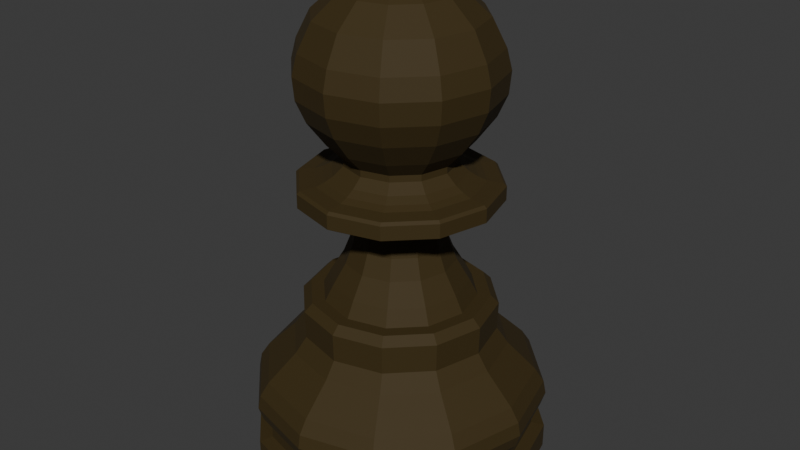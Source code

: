 # Source: Pawn_Black.blend  (saved by Blender 5.0.119; exported with 4.5.12 LTS)
import bpy
from mathutils import Matrix  # noqa: F401  (used for matrix-valued properties, if any)

bpy.ops.wm.read_factory_settings(use_empty=True)
scene = bpy.context.scene
scene.name = 'Scene'

# ---- collections
col_collection = bpy.data.collections.new('Collection'); scene.collection.children.link(col_collection)

# ---- materials (node trees are filled in below, after node groups)
mat_black = bpy.data.materials.new('Black')
mat_black.alpha_threshold = 0.0
mat_black.use_backface_culling_lightprobe_volume = False
mat_black.roughness = 0.5
mat_black.line_color = (0.0, 0.0, 0.0, 1.0)

# ---- material node trees
mat_black.use_nodes = True; mat_black.node_tree.nodes.clear()
_N = mat_black.node_tree.nodes; _L = mat_black.node_tree.links
n0 = _N.new('ShaderNodeOutputMaterial'); n0.name = 'Material Output'; n0.location = (200, 100)
n1 = _N.new('ShaderNodeBsdfPrincipled'); n1.name = 'Principled BSDF'; n1.location = (-200, 100)
n1.inputs[0].default_value = (0.04374, 0.02624, 0.001518, 1.0)
n1.inputs[1].default_value = 0.05909
n1.inputs[2].default_value = 0.7818
_L.new(n1.outputs[0], n0.inputs[0])
n0.is_active_output = True

# ---- world
world_world = bpy.data.worlds.new('World'); scene.world = world_world
world_world.use_nodes = True; world_world.node_tree.nodes.clear()
_N = world_world.node_tree.nodes; _L = world_world.node_tree.links
n0 = _N.new('ShaderNodeOutputWorld'); n0.name = 'World Output'; n0.location = (200, 100)
n1 = _N.new('ShaderNodeBackground'); n1.name = 'Background'; n1.location = (-200, 100)
n1.inputs[0].default_value = (0.05088, 0.05088, 0.05088, 1.0)
_L.new(n1.outputs[0], n0.inputs[0])
n0.is_active_output = True
world_world.color = (0.05088, 0.05088, 0.05088)
world_world.sun_shadow_jitter_overblur = 0.0

# ---- meshes
me_plane_005 = bpy.data.meshes.new('Plane.005')
me_plane_005.from_pydata([(0.0, 0.0, 0.958), (0.0, 0.05763, 0.9474), (0.0, 0.1077, 0.9216), (0.0, 0.1554, 0.8792), (0.0, 0.182, 0.8268), (0.0, 0.1918, 0.7882), (0.0, 0.188, 0.7457), (0.0, 0.1698, 0.7032), (0.0, 0.1357, 0.657), (0.0, 0.1062, 0.6259), (0.0, 0.1062, 0.6134), (0.0, 0.1257, 0.5966), (0.0, 0.1424, 0.5872), (0.0, 0.1577, 0.5814), (0.0, 0.1869, 0.5781), (0.0, 0.1924, 0.5729), (0.0, 0.1924, 0.5458), (0.0, 0.1793, 0.5381), (0.0, 0.09427, 0.5381), (0.0, 0.08361, 0.5275), (0.0, 0.08361, 0.4979), (0.0, 0.09122, 0.4571), (0.0, 0.1065, 0.4184), (0.0, 0.1318, 0.3766), (0.0, 0.1473, 0.3471), (0.0, 0.1863, 0.277), (0.0, 0.2085, 0.2459), (0.0, 0.236, 0.2191), (0.0, 0.2637, 0.1917), (0.0, 0.2808, 0.1658), (0.0, 0.2859, 0.1393), (0.0, 0.2774, 0.1121), (0.0, 0.2619, 0.08959), (0.0, 0.2619, 0.06582), (0.0, 0.2875, 0.06186), (0.0, 0.2875, 0.01432), (0.0, 0.2664, 0.0), (0.0, 0.0, 0.0), (0.0, 0.0, 0.958), (-0.02881, 0.04991, 0.9474), (-0.05384, 0.09325, 0.9216), (-0.07772, 0.1346, 0.8792), (-0.09099, 0.1576, 0.8268), (-0.09592, 0.1661, 0.7882), (-0.09402, 0.1629, 0.7457), (-0.08492, 0.1471, 0.7032), (-0.06786, 0.1175, 0.657), (-0.05308, 0.09193, 0.6259), (-0.05308, 0.09193, 0.6134), (-0.06283, 0.1088, 0.5966), (-0.07121, 0.1233, 0.5872), (-0.07883, 0.1365, 0.5814), (-0.09345, 0.1619, 0.5781), (-0.0962, 0.1666, 0.5729), (-0.0962, 0.1666, 0.5458), (-0.08964, 0.1553, 0.5381), (-0.04714, 0.08164, 0.5381), (-0.0418, 0.0724, 0.5275), (-0.0418, 0.0724, 0.4979), (-0.04561, 0.079, 0.4571), (-0.05323, 0.0922, 0.4184), (-0.06588, 0.1141, 0.3766), (-0.07365, 0.1276, 0.3471), (-0.09315, 0.1613, 0.277), (-0.1043, 0.1806, 0.2459), (-0.118, 0.2044, 0.2191), (-0.1318, 0.2284, 0.1917), (-0.1404, 0.2431, 0.1658), (-0.143, 0.2476, 0.1393), (-0.1387, 0.2402, 0.1121), (-0.1309, 0.2268, 0.08959), (-0.1309, 0.2268, 0.06582), (-0.1437, 0.249, 0.06186), (-0.1437, 0.249, 0.01432), (-0.1332, 0.2307, 0.0), (0.0, 0.0, 0.0), (0.0, 0.0, 0.958), (-0.04991, 0.02881, 0.9474), (-0.09325, 0.05384, 0.9216), (-0.1346, 0.07772, 0.8792), (-0.1576, 0.09099, 0.8268), (-0.1661, 0.09592, 0.7882), (-0.1629, 0.09402, 0.7457), (-0.1471, 0.08492, 0.7032), (-0.1175, 0.06786, 0.657), (-0.09193, 0.05308, 0.6259), (-0.09193, 0.05308, 0.6134), (-0.1088, 0.06283, 0.5966), (-0.1233, 0.07121, 0.5872), (-0.1365, 0.07883, 0.5814), (-0.1619, 0.09345, 0.5781), (-0.1666, 0.0962, 0.5729), (-0.1666, 0.0962, 0.5458), (-0.1553, 0.08964, 0.5381), (-0.08164, 0.04714, 0.5381), (-0.0724, 0.0418, 0.5275), (-0.0724, 0.0418, 0.4979), (-0.079, 0.04561, 0.4571), (-0.0922, 0.05323, 0.4184), (-0.1141, 0.06588, 0.3766), (-0.1276, 0.07365, 0.3471), (-0.1613, 0.09315, 0.277), (-0.1806, 0.1043, 0.2459), (-0.2044, 0.118, 0.2191), (-0.2284, 0.1318, 0.1917), (-0.2431, 0.1404, 0.1658), (-0.2476, 0.143, 0.1393), (-0.2402, 0.1387, 0.1121), (-0.2268, 0.1309, 0.08959), (-0.2268, 0.1309, 0.06582), (-0.249, 0.1437, 0.06186), (-0.249, 0.1437, 0.01432), (-0.2307, 0.1332, 0.0), (0.0, 0.0, 0.0), (0.0, 0.0, 0.958), (-0.05763, 9.313e-09, 0.9474), (-0.1077, 1.49e-08, 0.9216), (-0.1554, 3.725e-08, 0.8792), (-0.182, 2.98e-08, 0.8268), (-0.1918, 2.98e-08, 0.7882), (-0.188, 3.725e-08, 0.7457), (-0.1698, 3.725e-08, 0.7032), (-0.1357, 1.863e-08, 0.657), (-0.1062, 1.863e-08, 0.6259), (-0.1062, 1.863e-08, 0.6134), (-0.1257, 2.608e-08, 0.5966), (-0.1424, 2.608e-08, 0.5872), (-0.1577, 2.98e-08, 0.5814), (-0.1869, 3.725e-08, 0.5781), (-0.1924, 2.98e-08, 0.5729), (-0.1924, 2.98e-08, 0.5458), (-0.1793, 2.98e-08, 0.5381), (-0.09427, 1.49e-08, 0.5381), (-0.08361, 1.118e-08, 0.5275), (-0.08361, 1.118e-08, 0.4979), (-0.09122, 1.863e-08, 0.4571), (-0.1065, 1.49e-08, 0.4184), (-0.1318, 2.235e-08, 0.3766), (-0.1473, 2.98e-08, 0.3471), (-0.1863, 3.725e-08, 0.277), (-0.2085, 2.98e-08, 0.2459), (-0.236, 3.725e-08, 0.2191), (-0.2637, 5.96e-08, 0.1917), (-0.2808, 4.47e-08, 0.1658), (-0.2859, 4.47e-08, 0.1393), (-0.2774, 5.215e-08, 0.1121), (-0.2619, 5.96e-08, 0.08959), (-0.2619, 5.96e-08, 0.06582), (-0.2875, 4.47e-08, 0.06186), (-0.2875, 4.47e-08, 0.01432), (-0.2664, 5.215e-08, 0.0), (0.0, 0.0, 0.0), (0.0, 0.0, 0.958), (-0.04991, -0.02881, 0.9474), (-0.09325, -0.05384, 0.9216), (-0.1346, -0.07772, 0.8792), (-0.1576, -0.09099, 0.8268), (-0.1661, -0.09592, 0.7882), (-0.1629, -0.09402, 0.7457), (-0.1471, -0.08492, 0.7032), (-0.1175, -0.06786, 0.657), (-0.09193, -0.05308, 0.6259), (-0.09193, -0.05308, 0.6134), (-0.1088, -0.06283, 0.5966), (-0.1233, -0.07121, 0.5872), (-0.1365, -0.07883, 0.5814), (-0.1619, -0.09345, 0.5781), (-0.1666, -0.0962, 0.5729), (-0.1666, -0.0962, 0.5458), (-0.1553, -0.08964, 0.5381), (-0.08164, -0.04714, 0.5381), (-0.0724, -0.0418, 0.5275), (-0.0724, -0.0418, 0.4979), (-0.079, -0.04561, 0.4571), (-0.0922, -0.05323, 0.4184), (-0.1141, -0.06588, 0.3766), (-0.1276, -0.07365, 0.3471), (-0.1613, -0.09315, 0.277), (-0.1806, -0.1043, 0.2459), (-0.2044, -0.118, 0.2191), (-0.2284, -0.1318, 0.1917), (-0.2431, -0.1404, 0.1658), (-0.2476, -0.143, 0.1393), (-0.2402, -0.1387, 0.1121), (-0.2268, -0.1309, 0.08959), (-0.2268, -0.1309, 0.06582), (-0.249, -0.1437, 0.06186), (-0.249, -0.1437, 0.01432), (-0.2307, -0.1332, 0.0), (0.0, 0.0, 0.0), (0.0, 0.0, 0.958), (-0.02881, -0.04991, 0.9474), (-0.05384, -0.09325, 0.9216), (-0.07772, -0.1346, 0.8792), (-0.09099, -0.1576, 0.8268), (-0.09592, -0.1661, 0.7882), (-0.09402, -0.1629, 0.7457), (-0.08492, -0.1471, 0.7032), (-0.06786, -0.1175, 0.657), (-0.05308, -0.09193, 0.6259), (-0.05308, -0.09193, 0.6134), (-0.06283, -0.1088, 0.5966), (-0.07121, -0.1233, 0.5872), (-0.07883, -0.1365, 0.5814), (-0.09345, -0.1619, 0.5781), (-0.0962, -0.1666, 0.5729), (-0.0962, -0.1666, 0.5458), (-0.08964, -0.1553, 0.5381), (-0.04714, -0.08164, 0.5381), (-0.0418, -0.0724, 0.5275), (-0.0418, -0.0724, 0.4979), (-0.04561, -0.079, 0.4571), (-0.05323, -0.0922, 0.4184), (-0.06588, -0.1141, 0.3766), (-0.07365, -0.1276, 0.3471), (-0.09315, -0.1613, 0.277), (-0.1043, -0.1806, 0.2459), (-0.118, -0.2044, 0.2191), (-0.1318, -0.2284, 0.1917), (-0.1404, -0.2431, 0.1658), (-0.143, -0.2476, 0.1393), (-0.1387, -0.2402, 0.1121), (-0.1309, -0.2268, 0.08959), (-0.1309, -0.2268, 0.06582), (-0.1437, -0.249, 0.06186), (-0.1437, -0.249, 0.01432), (-0.1332, -0.2307, 0.0), (0.0, 0.0, 0.0), (0.0, 0.0, 0.958), (-1.676e-08, -0.05763, 0.9474), (-2.98e-08, -0.1077, 0.9216), (-5.96e-08, -0.1554, 0.8792), (-5.96e-08, -0.182, 0.8268), (-5.96e-08, -0.1918, 0.7882), (-6.706e-08, -0.188, 0.7457), (-6.706e-08, -0.1698, 0.7032), (-4.47e-08, -0.1357, 0.657), (-3.725e-08, -0.1062, 0.6259), (-3.725e-08, -0.1062, 0.6134), (-5.215e-08, -0.1257, 0.5966), (-5.588e-08, -0.1424, 0.5872), (-5.96e-08, -0.1577, 0.5814), (-6.706e-08, -0.1869, 0.5781), (-5.96e-08, -0.1924, 0.5729), (-5.96e-08, -0.1924, 0.5458), (-5.96e-08, -0.1793, 0.5381), (-2.98e-08, -0.09427, 0.5381), (-2.235e-08, -0.08361, 0.5275), (-2.235e-08, -0.08361, 0.4979), (-3.353e-08, -0.09122, 0.4571), (-2.98e-08, -0.1065, 0.4184), (-4.098e-08, -0.1318, 0.3766), (-5.96e-08, -0.1473, 0.3471), (-6.706e-08, -0.1863, 0.277), (-5.96e-08, -0.2085, 0.2459), (-7.451e-08, -0.236, 0.2191), (-1.043e-07, -0.2637, 0.1917), (-8.941e-08, -0.2808, 0.1658), (-8.941e-08, -0.2859, 0.1393), (-1.043e-07, -0.2774, 0.1121), (-1.043e-07, -0.2619, 0.08959), (-1.043e-07, -0.2619, 0.06582), (-8.196e-08, -0.2875, 0.06186), (-8.196e-08, -0.2875, 0.01432), (-8.941e-08, -0.2664, 0.0), (0.0, 0.0, 0.0), (0.0, 0.0, 0.958), (0.02881, -0.04991, 0.9474), (0.05384, -0.09325, 0.9216), (0.07772, -0.1346, 0.8792), (0.09099, -0.1576, 0.8268), (0.09592, -0.1661, 0.7882), (0.09402, -0.1629, 0.7457), (0.08492, -0.1471, 0.7032), (0.06786, -0.1175, 0.657), (0.05308, -0.09193, 0.6259), (0.05308, -0.09193, 0.6134), (0.06283, -0.1088, 0.5966), (0.07121, -0.1233, 0.5872), (0.07883, -0.1365, 0.5814), (0.09345, -0.1619, 0.5781), (0.0962, -0.1666, 0.5729), (0.0962, -0.1666, 0.5458), (0.08964, -0.1553, 0.5381), (0.04714, -0.08164, 0.5381), (0.0418, -0.0724, 0.5275), (0.0418, -0.0724, 0.4979), (0.04561, -0.079, 0.4571), (0.05323, -0.0922, 0.4184), (0.06588, -0.1141, 0.3766), (0.07365, -0.1276, 0.3471), (0.09315, -0.1613, 0.277), (0.1043, -0.1806, 0.2459), (0.118, -0.2044, 0.2191), (0.1318, -0.2284, 0.1917), (0.1404, -0.2431, 0.1658), (0.143, -0.2476, 0.1393), (0.1387, -0.2402, 0.1121), (0.1309, -0.2268, 0.08959), (0.1309, -0.2268, 0.06582), (0.1437, -0.249, 0.06186), (0.1437, -0.249, 0.01432), (0.1332, -0.2307, 0.0), (0.0, 0.0, 0.0), (0.0, 0.0, 0.958), (0.04991, -0.02881, 0.9474), (0.09325, -0.05384, 0.9216), (0.1346, -0.07772, 0.8792), (0.1576, -0.09099, 0.8268), (0.1661, -0.09592, 0.7882), (0.1629, -0.09402, 0.7457), (0.1471, -0.08492, 0.7032), (0.1175, -0.06786, 0.657), (0.09193, -0.05308, 0.6259), (0.09193, -0.05308, 0.6134), (0.1088, -0.06283, 0.5966), (0.1233, -0.07121, 0.5872), (0.1365, -0.07883, 0.5814), (0.1619, -0.09345, 0.5781), (0.1666, -0.0962, 0.5729), (0.1666, -0.0962, 0.5458), (0.1553, -0.08964, 0.5381), (0.08164, -0.04714, 0.5381), (0.0724, -0.0418, 0.5275), (0.0724, -0.0418, 0.4979), (0.079, -0.04561, 0.4571), (0.0922, -0.05323, 0.4184), (0.1141, -0.06588, 0.3766), (0.1276, -0.07365, 0.3471), (0.1613, -0.09315, 0.277), (0.1806, -0.1043, 0.2459), (0.2044, -0.118, 0.2191), (0.2284, -0.1318, 0.1917), (0.2431, -0.1404, 0.1658), (0.2476, -0.143, 0.1393), (0.2402, -0.1387, 0.1121), (0.2268, -0.1309, 0.08959), (0.2268, -0.1309, 0.06582), (0.249, -0.1437, 0.06186), (0.249, -0.1437, 0.01432), (0.2307, -0.1332, 0.0), (0.0, 0.0, 0.0), (0.0, 0.0, 0.958), (0.05763, -2.608e-08, 0.9474), (0.1077, -4.843e-08, 0.9216), (0.1554, -9.686e-08, 0.8792), (0.182, -9.686e-08, 0.8268), (0.1918, -9.686e-08, 0.7882), (0.188, -1.043e-07, 0.7457), (0.1698, -8.941e-08, 0.7032), (0.1357, -7.078e-08, 0.657), (0.1062, -4.843e-08, 0.6259), (0.1062, -4.843e-08, 0.6134), (0.1257, -7.823e-08, 0.5966), (0.1424, -7.823e-08, 0.5872), (0.1577, -8.941e-08, 0.5814), (0.1869, -8.941e-08, 0.5781), (0.1924, -8.941e-08, 0.5729), (0.1924, -8.941e-08, 0.5458), (0.1793, -9.686e-08, 0.5381), (0.09427, -4.843e-08, 0.5381), (0.08361, -3.353e-08, 0.5275), (0.08361, -3.353e-08, 0.4979), (0.09122, -5.215e-08, 0.4571), (0.1065, -4.843e-08, 0.4184), (0.1318, -7.078e-08, 0.3766), (0.1473, -8.941e-08, 0.3471), (0.1863, -9.686e-08, 0.277), (0.2085, -9.686e-08, 0.2459), (0.236, -1.118e-07, 0.2191), (0.2637, -1.341e-07, 0.1917), (0.2808, -1.416e-07, 0.1658), (0.2859, -1.416e-07, 0.1393), (0.2774, -1.49e-07, 0.1121), (0.2619, -1.416e-07, 0.08959), (0.2619, -1.416e-07, 0.06582), (0.2875, -1.416e-07, 0.06186), (0.2875, -1.416e-07, 0.01432), (0.2664, -1.416e-07, 0.0), (0.0, 0.0, 0.0), (0.0, 0.0, 0.958), (0.04991, 0.02881, 0.9474), (0.09325, 0.05384, 0.9216), (0.1346, 0.07772, 0.8792), (0.1576, 0.09099, 0.8268), (0.1661, 0.09592, 0.7882), (0.1629, 0.09402, 0.7457), (0.1471, 0.08492, 0.7032), (0.1175, 0.06786, 0.657), (0.09193, 0.05308, 0.6259), (0.09193, 0.05308, 0.6134), (0.1088, 0.06283, 0.5966), (0.1233, 0.07121, 0.5872), (0.1365, 0.07883, 0.5814), (0.1619, 0.09345, 0.5781), (0.1666, 0.0962, 0.5729), (0.1666, 0.0962, 0.5458), (0.1553, 0.08964, 0.5381), (0.08164, 0.04714, 0.5381), (0.0724, 0.0418, 0.5275), (0.0724, 0.0418, 0.4979), (0.079, 0.04561, 0.4571), (0.0922, 0.05323, 0.4184), (0.1141, 0.06588, 0.3766), (0.1276, 0.07365, 0.3471), (0.1613, 0.09315, 0.277), (0.1806, 0.1043, 0.2459), (0.2044, 0.118, 0.2191), (0.2284, 0.1318, 0.1917), (0.2431, 0.1404, 0.1658), (0.2476, 0.143, 0.1393), (0.2402, 0.1387, 0.1121), (0.2268, 0.1309, 0.08959), (0.2268, 0.1309, 0.06582), (0.249, 0.1437, 0.06186), (0.249, 0.1437, 0.01432), (0.2307, 0.1332, 0.0), (0.0, 0.0, 0.0), (0.0, 0.0, 0.958), (0.02881, 0.04991, 0.9474), (0.05384, 0.09325, 0.9216), (0.07772, 0.1346, 0.8792), (0.09099, 0.1576, 0.8268), (0.09592, 0.1661, 0.7882), (0.09402, 0.1629, 0.7457), (0.08492, 0.1471, 0.7032), (0.06786, 0.1175, 0.657), (0.05308, 0.09193, 0.6259), (0.05308, 0.09193, 0.6134), (0.06283, 0.1088, 0.5966), (0.07121, 0.1233, 0.5872), (0.07883, 0.1365, 0.5814), (0.09345, 0.1619, 0.5781), (0.0962, 0.1666, 0.5729), (0.0962, 0.1666, 0.5458), (0.08964, 0.1553, 0.5381), (0.04714, 0.08164, 0.5381), (0.0418, 0.0724, 0.5275), (0.0418, 0.0724, 0.4979), (0.04561, 0.079, 0.4571), (0.05323, 0.0922, 0.4184), (0.06588, 0.1141, 0.3766), (0.07365, 0.1276, 0.3471), (0.09315, 0.1613, 0.277), (0.1043, 0.1806, 0.2459), (0.118, 0.2044, 0.2191), (0.1318, 0.2284, 0.1917), (0.1404, 0.2431, 0.1658), (0.143, 0.2476, 0.1393), (0.1387, 0.2402, 0.1121), (0.1309, 0.2268, 0.08959), (0.1309, 0.2268, 0.06582), (0.1437, 0.249, 0.06186), (0.1437, 0.249, 0.01432), (0.1332, 0.2307, 0.0), (0.0, 0.0, 0.0), (0.0, 0.172, 0.3471), (0.0, 0.1877, 0.3315), (-0.09386, 0.1626, 0.3315), (-0.08601, 0.149, 0.3471), (-0.1626, 0.09386, 0.3315), (-0.149, 0.08601, 0.3471), (-0.1877, 3.725e-08, 0.3315), (-0.172, 3.431e-08, 0.3471), (-0.1626, -0.09386, 0.3315), (-0.149, -0.08601, 0.3471), (-0.09386, -0.1626, 0.3315), (-0.08601, -0.149, 0.3471), (-6.706e-08, -0.1877, 0.3315), (-6.412e-08, -0.172, 0.3471), (0.09386, -0.1626, 0.3315), (0.08601, -0.149, 0.3471), (0.1626, -0.09386, 0.3315), (0.149, -0.08601, 0.3471), (0.1877, -1.085e-07, 0.3315), (0.172, -1.029e-07, 0.3471), (0.1626, 0.09386, 0.3315), (0.149, 0.08601, 0.3471), (0.09386, 0.1626, 0.3315), (0.08601, 0.149, 0.3471)], [], [(25, 26, 64, 63), (13, 14, 52, 51), (0, 1, 39, 38), (26, 27, 65, 64), (14, 15, 53, 52), (1, 2, 40, 39), (27, 28, 66, 65), (15, 16, 54, 53), (2, 3, 41, 40), (28, 29, 67, 66), (16, 17, 55, 54), (3, 4, 42, 41), (29, 30, 68, 67), (17, 18, 56, 55), (4, 5, 43, 42), (30, 31, 69, 68), (18, 19, 57, 56), (5, 6, 44, 43), (31, 32, 70, 69), (19, 20, 58, 57), (6, 7, 45, 44), (32, 33, 71, 70), (20, 21, 59, 58), (7, 8, 46, 45), (33, 34, 72, 71), (21, 22, 60, 59), (8, 9, 47, 46), (34, 35, 73, 72), (22, 23, 61, 60), (9, 10, 48, 47), (35, 36, 74, 73), (23, 24, 62, 61), (10, 11, 49, 48), (36, 37, 75, 74), (11, 12, 50, 49), (12, 13, 51, 50), (53, 54, 92, 91), (40, 41, 79, 78), (66, 67, 105, 104), (54, 55, 93, 92), (41, 42, 80, 79), (67, 68, 106, 105), (55, 56, 94, 93), (42, 43, 81, 80), (68, 69, 107, 106), (56, 57, 95, 94), (43, 44, 82, 81), (69, 70, 108, 107), (57, 58, 96, 95), (44, 45, 83, 82), (70, 71, 109, 108), (58, 59, 97, 96), (45, 46, 84, 83), (71, 72, 110, 109), (59, 60, 98, 97), (46, 47, 85, 84), (72, 73, 111, 110), (60, 61, 99, 98), (47, 48, 86, 85), (73, 74, 112, 111), (61, 62, 100, 99), (48, 49, 87, 86), (74, 75, 113, 112), (49, 50, 88, 87), (50, 51, 89, 88), (63, 64, 102, 101), (51, 52, 90, 89), (38, 39, 77, 76), (64, 65, 103, 102), (52, 53, 91, 90), (39, 40, 78, 77), (65, 66, 104, 103), (81, 82, 120, 119), (107, 108, 146, 145), (95, 96, 134, 133), (82, 83, 121, 120), (108, 109, 147, 146), (96, 97, 135, 134), (83, 84, 122, 121), (109, 110, 148, 147), (97, 98, 136, 135), (84, 85, 123, 122), (110, 111, 149, 148), (98, 99, 137, 136), (85, 86, 124, 123), (111, 112, 150, 149), (99, 100, 138, 137), (86, 87, 125, 124), (112, 113, 151, 150), (87, 88, 126, 125), (88, 89, 127, 126), (101, 102, 140, 139), (89, 90, 128, 127), (76, 77, 115, 114), (102, 103, 141, 140), (90, 91, 129, 128), (77, 78, 116, 115), (103, 104, 142, 141), (91, 92, 130, 129), (78, 79, 117, 116), (104, 105, 143, 142), (92, 93, 131, 130), (79, 80, 118, 117), (105, 106, 144, 143), (93, 94, 132, 131), (80, 81, 119, 118), (106, 107, 145, 144), (94, 95, 133, 132), (148, 149, 187, 186), (136, 137, 175, 174), (123, 124, 162, 161), (149, 150, 188, 187), (137, 138, 176, 175), (124, 125, 163, 162), (150, 151, 189, 188), (125, 126, 164, 163), (126, 127, 165, 164), (139, 140, 178, 177), (127, 128, 166, 165), (114, 115, 153, 152), (140, 141, 179, 178), (128, 129, 167, 166), (115, 116, 154, 153), (141, 142, 180, 179), (129, 130, 168, 167), (116, 117, 155, 154), (142, 143, 181, 180), (130, 131, 169, 168), (117, 118, 156, 155), (143, 144, 182, 181), (131, 132, 170, 169), (118, 119, 157, 156), (144, 145, 183, 182), (132, 133, 171, 170), (119, 120, 158, 157), (145, 146, 184, 183), (133, 134, 172, 171), (120, 121, 159, 158), (146, 147, 185, 184), (134, 135, 173, 172), (121, 122, 160, 159), (147, 148, 186, 185), (135, 136, 174, 173), (122, 123, 161, 160), (164, 165, 203, 202), (177, 178, 216, 215), (165, 166, 204, 203), (152, 153, 191, 190), (178, 179, 217, 216), (166, 167, 205, 204), (153, 154, 192, 191), (179, 180, 218, 217), (167, 168, 206, 205), (154, 155, 193, 192), (180, 181, 219, 218), (168, 169, 207, 206), (155, 156, 194, 193), (181, 182, 220, 219), (169, 170, 208, 207), (156, 157, 195, 194), (182, 183, 221, 220), (170, 171, 209, 208), (157, 158, 196, 195), (183, 184, 222, 221), (171, 172, 210, 209), (158, 159, 197, 196), (184, 185, 223, 222), (172, 173, 211, 210), (159, 160, 198, 197), (185, 186, 224, 223), (173, 174, 212, 211), (160, 161, 199, 198), (186, 187, 225, 224), (174, 175, 213, 212), (161, 162, 200, 199), (187, 188, 226, 225), (175, 176, 214, 213), (162, 163, 201, 200), (188, 189, 227, 226), (163, 164, 202, 201), (205, 206, 244, 243), (192, 193, 231, 230), (218, 219, 257, 256), (206, 207, 245, 244), (193, 194, 232, 231), (219, 220, 258, 257), (207, 208, 246, 245), (194, 195, 233, 232), (220, 221, 259, 258), (208, 209, 247, 246), (195, 196, 234, 233), (221, 222, 260, 259), (209, 210, 248, 247), (196, 197, 235, 234), (222, 223, 261, 260), (210, 211, 249, 248), (197, 198, 236, 235), (223, 224, 262, 261), (211, 212, 250, 249), (198, 199, 237, 236), (224, 225, 263, 262), (212, 213, 251, 250), (199, 200, 238, 237), (225, 226, 264, 263), (213, 214, 252, 251), (200, 201, 239, 238), (226, 227, 265, 264), (201, 202, 240, 239), (202, 203, 241, 240), (215, 216, 254, 253), (203, 204, 242, 241), (190, 191, 229, 228), (216, 217, 255, 254), (204, 205, 243, 242), (191, 192, 230, 229), (217, 218, 256, 255), (233, 234, 272, 271), (259, 260, 298, 297), (247, 248, 286, 285), (234, 235, 273, 272), (260, 261, 299, 298), (248, 249, 287, 286), (235, 236, 274, 273), (261, 262, 300, 299), (249, 250, 288, 287), (236, 237, 275, 274), (262, 263, 301, 300), (250, 251, 289, 288), (237, 238, 276, 275), (263, 264, 302, 301), (251, 252, 290, 289), (238, 239, 277, 276), (264, 265, 303, 302), (239, 240, 278, 277), (240, 241, 279, 278), (253, 254, 292, 291), (241, 242, 280, 279), (228, 229, 267, 266), (254, 255, 293, 292), (242, 243, 281, 280), (229, 230, 268, 267), (255, 256, 294, 293), (243, 244, 282, 281), (230, 231, 269, 268), (256, 257, 295, 294), (244, 245, 283, 282), (231, 232, 270, 269), (257, 258, 296, 295), (245, 246, 284, 283), (232, 233, 271, 270), (258, 259, 297, 296), (246, 247, 285, 284), (288, 289, 327, 326), (275, 276, 314, 313), (301, 302, 340, 339), (289, 290, 328, 327), (276, 277, 315, 314), (302, 303, 341, 340), (277, 278, 316, 315), (278, 279, 317, 316), (291, 292, 330, 329), (279, 280, 318, 317), (266, 267, 305, 304), (292, 293, 331, 330), (280, 281, 319, 318), (267, 268, 306, 305), (293, 294, 332, 331), (281, 282, 320, 319), (268, 269, 307, 306), (294, 295, 333, 332), (282, 283, 321, 320), (269, 270, 308, 307), (295, 296, 334, 333), (283, 284, 322, 321), (270, 271, 309, 308), (296, 297, 335, 334), (284, 285, 323, 322), (271, 272, 310, 309), (297, 298, 336, 335), (285, 286, 324, 323), (272, 273, 311, 310), (298, 299, 337, 336), (286, 287, 325, 324), (273, 274, 312, 311), (299, 300, 338, 337), (287, 288, 326, 325), (274, 275, 313, 312), (300, 301, 339, 338), (316, 317, 355, 354), (329, 330, 368, 367), (317, 318, 356, 355), (304, 305, 343, 342), (330, 331, 369, 368), (318, 319, 357, 356), (305, 306, 344, 343), (331, 332, 370, 369), (319, 320, 358, 357), (306, 307, 345, 344), (332, 333, 371, 370), (320, 321, 359, 358), (307, 308, 346, 345), (333, 334, 372, 371), (321, 322, 360, 359), (308, 309, 347, 346), (334, 335, 373, 372), (322, 323, 361, 360), (309, 310, 348, 347), (335, 336, 374, 373), (323, 324, 362, 361), (310, 311, 349, 348), (336, 337, 375, 374), (324, 325, 363, 362), (311, 312, 350, 349), (337, 338, 376, 375), (325, 326, 364, 363), (312, 313, 351, 350), (338, 339, 377, 376), (326, 327, 365, 364), (313, 314, 352, 351), (339, 340, 378, 377), (327, 328, 366, 365), (314, 315, 353, 352), (340, 341, 379, 378), (315, 316, 354, 353), (344, 345, 383, 382), (370, 371, 409, 408), (358, 359, 397, 396), (345, 346, 384, 383), (371, 372, 410, 409), (359, 360, 398, 397), (346, 347, 385, 384), (372, 373, 411, 410), (360, 361, 399, 398), (347, 348, 386, 385), (373, 374, 412, 411), (361, 362, 400, 399), (348, 349, 387, 386), (374, 375, 413, 412), (362, 363, 401, 400), (349, 350, 388, 387), (375, 376, 414, 413), (363, 364, 402, 401), (350, 351, 389, 388), (376, 377, 415, 414), (364, 365, 403, 402), (351, 352, 390, 389), (377, 378, 416, 415), (365, 366, 404, 403), (352, 353, 391, 390), (378, 379, 417, 416), (353, 354, 392, 391), (354, 355, 393, 392), (367, 368, 406, 405), (355, 356, 394, 393), (342, 343, 381, 380), (368, 369, 407, 406), (356, 357, 395, 394), (343, 344, 382, 381), (369, 370, 408, 407), (357, 358, 396, 395), (411, 412, 450, 449), (399, 400, 438, 437), (386, 387, 425, 424), (412, 413, 451, 450), (400, 401, 439, 438), (387, 388, 426, 425), (413, 414, 452, 451), (401, 402, 440, 439), (388, 389, 427, 426), (414, 415, 453, 452), (402, 403, 441, 440), (389, 390, 428, 427), (415, 416, 454, 453), (403, 404, 442, 441), (390, 391, 429, 428), (416, 417, 455, 454), (391, 392, 430, 429), (392, 393, 431, 430), (405, 406, 444, 443), (393, 394, 432, 431), (380, 381, 419, 418), (406, 407, 445, 444), (394, 395, 433, 432), (381, 382, 420, 419), (407, 408, 446, 445), (395, 396, 434, 433), (382, 383, 421, 420), (408, 409, 447, 446), (396, 397, 435, 434), (383, 384, 422, 421), (409, 410, 448, 447), (397, 398, 436, 435), (384, 385, 423, 422), (410, 411, 449, 448), (398, 399, 437, 436), (385, 386, 424, 423), (440, 441, 23, 22), (427, 428, 10, 9), (453, 454, 36, 35), (441, 442, 24, 23), (428, 429, 11, 10), (454, 455, 37, 36), (429, 430, 12, 11), (430, 431, 13, 12), (443, 444, 26, 25), (431, 432, 14, 13), (418, 419, 1, 0), (444, 445, 27, 26), (432, 433, 15, 14), (419, 420, 2, 1), (445, 446, 28, 27), (433, 434, 16, 15), (420, 421, 3, 2), (446, 447, 29, 28), (434, 435, 17, 16), (421, 422, 4, 3), (447, 448, 30, 29), (435, 436, 18, 17), (422, 423, 5, 4), (448, 449, 31, 30), (436, 437, 19, 18), (423, 424, 6, 5), (449, 450, 32, 31), (437, 438, 20, 19), (424, 425, 7, 6), (450, 451, 33, 32), (438, 439, 21, 20), (425, 426, 8, 7), (451, 452, 34, 33), (439, 440, 22, 21), (426, 427, 9, 8), (452, 453, 35, 34), (457, 458, 459, 456), (458, 460, 461, 459), (460, 462, 463, 461), (462, 464, 465, 463), (467, 465, 464, 466), (466, 468, 469, 467), (468, 470, 471, 469), (470, 472, 473, 471), (472, 474, 475, 473), (474, 476, 477, 475), (476, 478, 479, 477), (478, 457, 456, 479), (442, 479, 456, 24), (457, 25, 63, 458), (24, 456, 459, 62), (478, 443, 25, 457), (62, 459, 461, 100), (458, 63, 101, 460), (100, 461, 463, 138), (460, 101, 139, 462), (138, 463, 465, 176), (462, 139, 177, 464), (176, 465, 467, 214), (464, 177, 215, 466), (214, 467, 469, 252), (466, 215, 253, 468), (252, 469, 471, 290), (468, 253, 291, 470), (290, 471, 473, 328), (470, 291, 329, 472), (328, 473, 475, 366), (472, 329, 367, 474), (366, 475, 477, 404), (474, 367, 405, 476), (404, 477, 479, 442), (476, 405, 443, 478)])
_uv = me_plane_005.uv_layers.new(name='UVMap')
_uv.uv.foreach_set('vector', [0.0, 0.0, 0.0, 0.0, 0.0, 0.0, 0.0, 0.0, 0.0, 0.0, 0.0, 0.0, 0.0, 0.0, 0.0, 0.0, 0.0, 0.0, 0.0, 0.0, 0.0, 0.0, 0.0, 0.0, 0.0, 0.0, 0.0, 0.0, 0.0, 0.0, 0.0, 0.0, 0.0, 0.0, 0.0, 0.0, 0.0, 0.0, 0.0, 0.0, 0.0, 0.0, 0.0, 0.0, 0.0, 0.0, 0.0, 0.0, 0.0, 0.0, 0.0, 0.0, 0.0, 0.0, 0.0, 0.0, 0.0, 0.0, 0.0, 0.0, 0.0, 0.0, 0.0, 0.0, 0.0, 0.0, 0.0, 0.0, 0.0, 0.0, 0.0, 0.0, 0.0, 0.0, 0.0, 0.0, 0.0, 0.0, 0.0, 0.0, 0.0, 0.0, 0.0, 0.0, 0.0, 0.0, 0.0, 0.0, 0.0, 0.0, 0.0, 0.0, 0.0, 0.0, 0.0, 0.0, 0.0, 0.0, 0.0, 0.0, 0.0, 0.0, 0.0, 0.0, 0.0, 0.0, 0.0, 0.0, 0.0, 0.0, 0.0, 0.0, 0.0, 0.0, 0.0, 0.0, 0.0, 0.0, 0.0, 0.0, 0.0, 0.0, 0.0, 0.0, 0.0, 0.0, 0.0, 0.0, 0.0, 0.0, 0.0, 0.0, 0.0, 0.0, 0.0, 0.0, 0.0, 0.0, 0.0, 0.0, 0.0, 0.0, 0.0, 0.0, 0.0, 0.0, 0.0, 0.0, 0.0, 0.0, 0.0, 0.0, 0.0, 0.0, 0.0, 0.0, 0.0, 0.0, 0.0, 0.0, 0.0, 0.0, 0.0, 0.0, 0.0, 0.0, 0.0, 0.0, 0.0, 0.0, 0.0, 0.0, 0.0, 0.0, 0.0, 0.0, 0.0, 0.0, 0.0, 0.0, 0.0, 0.0, 0.0, 0.0, 0.0, 0.0, 0.0, 0.0, 0.0, 0.0, 0.0, 0.0, 0.0, 0.0, 0.0, 0.0, 0.0, 0.0, 0.0, 0.0, 0.0, 0.0, 0.0, 0.0, 0.0, 0.0, 0.0, 0.0, 0.0, 0.0, 0.0, 0.0, 0.0, 0.0, 0.0, 0.0, 0.0, 0.0, 0.0, 0.0, 0.0, 0.0, 0.0, 0.0, 0.0, 0.0, 0.0, 0.0, 0.0, 0.0, 0.0, 0.0, 0.0, 0.0, 0.0, 0.0, 0.0, 0.0, 0.0, 0.0, 0.0, 0.0, 0.0, 0.0, 0.0, 0.0, 0.0, 0.0, 0.0, 0.0, 0.0, 0.0, 0.0, 0.0, 0.0, 0.0, 0.0, 0.0, 0.0, 0.0, 0.0, 0.0, 0.0, 0.0, 0.0, 0.0, 0.0, 0.0, 0.0, 0.0, 0.0, 0.0, 0.0, 0.0, 0.0, 0.0, 0.0, 0.0, 0.0, 0.0, 0.0, 0.0, 0.0, 0.0, 0.0, 0.0, 0.0, 0.0, 0.0, 0.0, 0.0, 0.0, 0.0, 0.0, 0.0, 0.0, 0.0, 0.0, 0.0, 0.0, 0.0, 0.0, 0.0, 0.0, 0.0, 0.0, 0.0, 0.0, 0.0, 0.0, 0.0, 0.0, 0.0, 0.0, 0.0, 0.0, 0.0, 0.0, 0.0, 0.0, 0.0, 0.0, 0.0, 0.0, 0.0, 0.0, 0.0, 0.0, 0.0, 0.0, 0.0, 0.0, 0.0, 0.0, 0.0, 0.0, 0.0, 0.0, 0.0, 0.0, 0.0, 0.0, 0.0, 0.0, 0.0, 0.0, 0.0, 0.0, 0.0, 0.0, 0.0, 0.0, 0.0, 0.0, 0.0, 0.0, 0.0, 0.0, 0.0, 0.0, 0.0, 0.0, 0.0, 0.0, 0.0, 0.0, 0.0, 0.0, 0.0, 0.0, 0.0, 0.0, 0.0, 0.0, 0.0, 0.0, 0.0, 0.0, 0.0, 0.0, 0.0, 0.0, 0.0, 0.0, 0.0, 0.0, 0.0, 0.0, 0.0, 0.0, 0.0, 0.0, 0.0, 0.0, 0.0, 0.0, 0.0, 0.0, 0.0, 0.0, 0.0, 0.0, 0.0, 0.0, 0.0, 0.0, 0.0, 0.0, 0.0, 0.0, 0.0, 0.0, 0.0, 0.0, 0.0, 0.0, 0.0, 0.0, 0.0, 0.0, 0.0, 0.0, 0.0, 0.0, 0.0, 0.0, 0.0, 0.0, 0.0, 0.0, 0.0, 0.0, 0.0, 0.0, 0.0, 0.0, 0.0, 0.0, 0.0, 0.0, 0.0, 0.0, 0.0, 0.0, 0.0, 0.0, 0.0, 0.0, 0.0, 0.0, 0.0, 0.0, 0.0, 0.0, 0.0, 0.0, 0.0, 0.0, 0.0, 0.0, 0.0, 0.0, 0.0, 0.0, 0.0, 0.0, 0.0, 0.0, 0.0, 0.0, 0.0, 0.0, 0.0, 0.0, 0.0, 0.0, 0.0, 0.0, 0.0, 0.0, 0.0, 0.0, 0.0, 0.0, 0.0, 0.0, 0.0, 0.0, 0.0, 0.0, 0.0, 0.0, 0.0, 0.0, 0.0, 0.0, 0.0, 0.0, 0.0, 0.0, 0.0, 0.0, 0.0, 0.0, 0.0, 0.0, 0.0, 0.0, 0.0, 0.0, 0.0, 0.0, 0.0, 0.0, 0.0, 0.0, 0.0, 0.0, 0.0, 0.0, 0.0, 0.0, 0.0, 0.0, 0.0, 0.0, 0.0, 0.0, 0.0, 0.0, 0.0, 0.0, 0.0, 0.0, 0.0, 0.0, 0.0, 0.0, 0.0, 0.0, 0.0, 0.0, 0.0, 0.0, 0.0, 0.0, 0.0, 0.0, 0.0, 0.0, 0.0, 0.0, 0.0, 0.0, 0.0, 0.0, 0.0, 0.0, 0.0, 0.0, 0.0, 0.0, 0.0, 0.0, 0.0, 0.0, 0.0, 0.0, 0.0, 0.0, 0.0, 0.0, 0.0, 0.0, 0.0, 0.0, 0.0, 0.0, 0.0, 0.0, 0.0, 0.0, 0.0, 0.0, 0.0, 0.0, 0.0, 0.0, 0.0, 0.0, 0.0, 0.0, 0.0, 0.0, 0.0, 0.0, 0.0, 0.0, 0.0, 0.0, 0.0, 0.0, 0.0, 0.0, 0.0, 0.0, 0.0, 0.0, 0.0, 0.0, 0.0, 0.0, 0.0, 0.0, 0.0, 0.0, 0.0, 0.0, 0.0, 0.0, 0.0, 0.0, 0.0, 0.0, 0.0, 0.0, 0.0, 0.0, 0.0, 0.0, 0.0, 0.0, 0.0, 0.0, 0.0, 0.0, 0.0, 0.0, 0.0, 0.0, 0.0, 0.0, 0.0, 0.0, 0.0, 0.0, 0.0, 0.0, 0.0, 0.0, 0.0, 0.0, 0.0, 0.0, 0.0, 0.0, 0.0, 0.0, 0.0, 0.0, 0.0, 0.0, 0.0, 0.0, 0.0, 0.0, 0.0, 0.0, 0.0, 0.0, 0.0, 0.0, 0.0, 0.0, 0.0, 0.0, 0.0, 0.0, 0.0, 0.0, 0.0, 0.0, 0.0, 0.0, 0.0, 0.0, 0.0, 0.0, 0.0, 0.0, 0.0, 0.0, 0.0, 0.0, 0.0, 0.0, 0.0, 0.0, 0.0, 0.0, 0.0, 0.0, 0.0, 0.0, 0.0, 0.0, 0.0, 0.0, 0.0, 0.0, 0.0, 0.0, 0.0, 0.0, 0.0, 0.0, 0.0, 0.0, 0.0, 0.0, 0.0, 0.0, 0.0, 0.0, 0.0, 0.0, 0.0, 0.0, 0.0, 0.0, 0.0, 0.0, 0.0, 0.0, 0.0, 0.0, 0.0, 0.0, 0.0, 0.0, 0.0, 0.0, 0.0, 0.0, 0.0, 0.0, 0.0, 0.0, 0.0, 0.0, 0.0, 0.0, 0.0, 0.0, 0.0, 0.0, 0.0, 0.0, 0.0, 0.0, 0.0, 0.0, 0.0, 0.0, 0.0, 0.0, 0.0, 0.0, 0.0, 0.0, 0.0, 0.0, 0.0, 0.0, 0.0, 0.0, 0.0, 0.0, 0.0, 0.0, 0.0, 0.0, 0.0, 0.0, 0.0, 0.0, 0.0, 0.0, 0.0, 0.0, 0.0, 0.0, 0.0, 0.0, 0.0, 0.0, 0.0, 0.0, 0.0, 0.0, 0.0, 0.0, 0.0, 0.0, 0.0, 0.0, 0.0, 0.0, 0.0, 0.0, 0.0, 0.0, 0.0, 0.0, 0.0, 0.0, 0.0, 0.0, 0.0, 0.0, 0.0, 0.0, 0.0, 0.0, 0.0, 0.0, 0.0, 0.0, 0.0, 0.0, 0.0, 0.0, 0.0, 0.0, 0.0, 0.0, 0.0, 0.0, 0.0, 0.0, 0.0, 0.0, 0.0, 0.0, 0.0, 0.0, 0.0, 0.0, 0.0, 0.0, 0.0, 0.0, 0.0, 0.0, 0.0, 0.0, 0.0, 0.0, 0.0, 0.0, 0.0, 0.0, 0.0, 0.0, 0.0, 0.0, 0.0, 0.0, 0.0, 0.0, 0.0, 0.0, 0.0, 0.0, 0.0, 0.0, 0.0, 0.0, 0.0, 0.0, 0.0, 0.0, 0.0, 0.0, 0.0, 0.0, 0.0, 0.0, 0.0, 0.0, 0.0, 0.0, 0.0, 0.0, 0.0, 0.0, 0.0, 0.0, 0.0, 0.0, 0.0, 0.0, 0.0, 0.0, 0.0, 0.0, 0.0, 0.0, 0.0, 0.0, 0.0, 0.0, 0.0, 0.0, 0.0, 0.0, 0.0, 0.0, 0.0, 0.0, 0.0, 0.0, 0.0, 0.0, 0.0, 0.0, 0.0, 0.0, 0.0, 0.0, 0.0, 0.0, 0.0, 0.0, 0.0, 0.0, 0.0, 0.0, 0.0, 0.0, 0.0, 0.0, 0.0, 0.0, 0.0, 0.0, 0.0, 0.0, 0.0, 0.0, 0.0, 0.0, 0.0, 0.0, 0.0, 0.0, 0.0, 0.0, 0.0, 0.0, 0.0, 0.0, 0.0, 0.0, 0.0, 0.0, 0.0, 0.0, 0.0, 0.0, 0.0, 0.0, 0.0, 0.0, 0.0, 0.0, 0.0, 0.0, 0.0, 0.0, 0.0, 0.0, 0.0, 0.0, 0.0, 0.0, 0.0, 0.0, 0.0, 0.0, 0.0, 0.0, 0.0, 0.0, 0.0, 0.0, 0.0, 0.0, 0.0, 0.0, 0.0, 0.0, 0.0, 0.0, 0.0, 0.0, 0.0, 0.0, 0.0, 0.0, 0.0, 0.0, 0.0, 0.0, 0.0, 0.0, 0.0, 0.0, 0.0, 0.0, 0.0, 0.0, 0.0, 0.0, 0.0, 0.0, 0.0, 0.0, 0.0, 0.0, 0.0, 0.0, 0.0, 0.0, 0.0, 0.0, 0.0, 0.0, 0.0, 0.0, 0.0, 0.0, 0.0, 0.0, 0.0, 0.0, 0.0, 0.0, 0.0, 0.0, 0.0, 0.0, 0.0, 0.0, 0.0, 0.0, 0.0, 0.0, 0.0, 0.0, 0.0, 0.0, 0.0, 0.0, 0.0, 0.0, 0.0, 0.0, 0.0, 0.0, 0.0, 0.0, 0.0, 0.0, 0.0, 0.0, 0.0, 0.0, 0.0, 0.0, 0.0, 0.0, 0.0, 0.0, 0.0, 0.0, 0.0, 0.0, 0.0, 0.0, 0.0, 0.0, 0.0, 0.0, 0.0, 0.0, 0.0, 0.0, 0.0, 0.0, 0.0, 0.0, 0.0, 0.0, 0.0, 0.0, 0.0, 0.0, 0.0, 0.0, 0.0, 0.0, 0.0, 0.0, 0.0, 0.0, 0.0, 0.0, 0.0, 0.0, 0.0, 0.0, 0.0, 0.0, 0.0, 0.0, 0.0, 0.0, 0.0, 0.0, 0.0, 0.0, 0.0, 0.0, 0.0, 0.0, 0.0, 0.0, 0.0, 0.0, 0.0, 0.0, 0.0, 0.0, 0.0, 0.0, 0.0, 0.0, 0.0, 0.0, 0.0, 0.0, 0.0, 0.0, 0.0, 0.0, 0.0, 0.0, 0.0, 0.0, 0.0, 0.0, 0.0, 0.0, 0.0, 0.0, 0.0, 0.0, 0.0, 0.0, 0.0, 0.0, 0.0, 0.0, 0.0, 0.0, 0.0, 0.0, 0.0, 0.0, 0.0, 0.0, 0.0, 0.0, 0.0, 0.0, 0.0, 0.0, 0.0, 0.0, 0.0, 0.0, 0.0, 0.0, 0.0, 0.0, 0.0, 0.0, 0.0, 0.0, 0.0, 0.0, 0.0, 0.0, 0.0, 0.0, 0.0, 0.0, 0.0, 0.0, 0.0, 0.0, 0.0, 0.0, 0.0, 0.0, 0.0, 0.0, 0.0, 0.0, 0.0, 0.0, 0.0, 0.0, 0.0, 0.0, 0.0, 0.0, 0.0, 0.0, 0.0, 0.0, 0.0, 0.0, 0.0, 0.0, 0.0, 0.0, 0.0, 0.0, 0.0, 0.0, 0.0, 0.0, 0.0, 0.0, 0.0, 0.0, 0.0, 0.0, 0.0, 0.0, 0.0, 0.0, 0.0, 0.0, 0.0, 0.0, 0.0, 0.0, 0.0, 0.0, 0.0, 0.0, 0.0, 0.0, 0.0, 0.0, 0.0, 0.0, 0.0, 0.0, 0.0, 0.0, 0.0, 0.0, 0.0, 0.0, 0.0, 0.0, 0.0, 0.0, 0.0, 0.0, 0.0, 0.0, 0.0, 0.0, 0.0, 0.0, 0.0, 0.0, 0.0, 0.0, 0.0, 0.0, 0.0, 0.0, 0.0, 0.0, 0.0, 0.0, 0.0, 0.0, 0.0, 0.0, 0.0, 0.0, 0.0, 0.0, 0.0, 0.0, 0.0, 0.0, 0.0, 0.0, 0.0, 0.0, 0.0, 0.0, 0.0, 0.0, 0.0, 0.0, 0.0, 0.0, 0.0, 0.0, 0.0, 0.0, 0.0, 0.0, 0.0, 0.0, 0.0, 0.0, 0.0, 0.0, 0.0, 0.0, 0.0, 0.0, 0.0, 0.0, 0.0, 0.0, 0.0, 0.0, 0.0, 0.0, 0.0, 0.0, 0.0, 0.0, 0.0, 0.0, 0.0, 0.0, 0.0, 0.0, 0.0, 0.0, 0.0, 0.0, 0.0, 0.0, 0.0, 0.0, 0.0, 0.0, 0.0, 0.0, 0.0, 0.0, 0.0, 0.0, 0.0, 0.0, 0.0, 0.0, 0.0, 0.0, 0.0, 0.0, 0.0, 0.0, 0.0, 0.0, 0.0, 0.0, 0.0, 0.0, 0.0, 0.0, 0.0, 0.0, 0.0, 0.0, 0.0, 0.0, 0.0, 0.0, 0.0, 0.0, 0.0, 0.0, 0.0, 0.0, 0.0, 0.0, 0.0, 0.0, 0.0, 0.0, 0.0, 0.0, 0.0, 0.0, 0.0, 0.0, 0.0, 0.0, 0.0, 0.0, 0.0, 0.0, 0.0, 0.0, 0.0, 0.0, 0.0, 0.0, 0.0, 0.0, 0.0, 0.0, 0.0, 0.0, 0.0, 0.0, 0.0, 0.0, 0.0, 0.0, 0.0, 0.0, 0.0, 0.0, 0.0, 0.0, 0.0, 0.0, 0.0, 0.0, 0.0, 0.0, 0.0, 0.0, 0.0, 0.0, 0.0, 0.0, 0.0, 0.0, 0.0, 0.0, 0.0, 0.0, 0.0, 0.0, 0.0, 0.0, 0.0, 0.0, 0.0, 0.0, 0.0, 0.0, 0.0, 0.0, 0.0, 0.0, 0.0, 0.0, 0.0, 0.0, 0.0, 0.0, 0.0, 0.0, 0.0, 0.0, 0.0, 0.0, 0.0, 0.0, 0.0, 0.0, 0.0, 0.0, 0.0, 0.0, 0.0, 0.0, 0.0, 0.0, 0.0, 0.0, 0.0, 0.0, 0.0, 0.0, 0.0, 0.0, 0.0, 0.0, 0.0, 0.0, 0.0, 0.0, 0.0, 0.0, 0.0, 0.0, 0.0, 0.0, 0.0, 0.0, 0.0, 0.0, 0.0, 0.0, 0.0, 0.0, 0.0, 0.0, 0.0, 0.0, 0.0, 0.0, 0.0, 0.0, 0.0, 0.0, 0.0, 0.0, 0.0, 0.0, 0.0, 0.0, 0.0, 0.0, 0.0, 0.0, 0.0, 0.0, 0.0, 0.0, 0.0, 0.0, 0.0, 0.0, 0.0, 0.0, 0.0, 0.0, 0.0, 0.0, 0.0, 0.0, 0.0, 0.0, 0.0, 0.0, 0.0, 0.0, 0.0, 0.0, 0.0, 0.0, 0.0, 0.0, 0.0, 0.0, 0.0, 0.0, 0.0, 0.0, 0.0, 0.0, 0.0, 0.0, 0.0, 0.0, 0.0, 0.0, 0.0, 0.0, 0.0, 0.0, 0.0, 0.0, 0.0, 0.0, 0.0, 0.0, 0.0, 0.0, 0.0, 0.0, 0.0, 0.0, 0.0, 0.0, 0.0, 0.0, 0.0, 0.0, 0.0, 0.0, 0.0, 0.0, 0.0, 0.0, 0.0, 0.0, 0.0, 0.0, 0.0, 0.0, 0.0, 0.0, 0.0, 0.0, 0.0, 0.0, 0.0, 0.0, 0.0, 0.0, 0.0, 0.0, 0.0, 0.0, 0.0, 0.0, 0.0, 0.0, 0.0, 0.0, 0.0, 0.0, 0.0, 0.0, 0.0, 0.0, 0.0, 0.0, 0.0, 0.0, 0.0, 0.0, 0.0, 0.0, 0.0, 0.0, 0.0, 0.0, 0.0, 0.0, 0.0, 0.0, 0.0, 0.0, 0.0, 0.0, 0.0, 0.0, 0.0, 0.0, 0.0, 0.0, 0.0, 0.0, 0.0, 0.0, 0.0, 0.0, 0.0, 0.0, 0.0, 0.0, 0.0, 0.0, 0.0, 0.0, 0.0, 0.0, 0.0, 0.0, 0.0, 0.0, 0.0, 0.0, 0.0, 0.0, 0.0, 0.0, 0.0, 0.0, 0.0, 0.0, 0.0, 0.0, 0.0, 0.0, 0.0, 0.0, 0.0, 0.0, 0.0, 0.0, 0.0, 0.0, 0.0, 0.0, 0.0, 0.0, 0.0, 0.0, 0.0, 0.0, 0.0, 0.0, 0.0, 0.0, 0.0, 0.0, 0.0, 0.0, 0.0, 0.0, 0.0, 0.0, 0.0, 0.0, 0.0, 0.0, 0.0, 0.0, 0.0, 0.0, 0.0, 0.0, 0.0, 0.0, 0.0, 0.0, 0.0, 0.0, 0.0, 0.0, 0.0, 0.0, 0.0, 0.0, 0.0, 0.0, 0.0, 0.0, 0.0, 0.0, 0.0, 0.0, 0.0, 0.0, 0.0, 0.0, 0.0, 0.0, 0.0, 0.0, 0.0, 0.0, 0.0, 0.0, 0.0, 0.0, 0.0, 0.0, 0.0, 0.0, 0.0, 0.0, 0.0, 0.0, 0.0, 0.0, 0.0, 0.0, 0.0, 0.0, 0.0, 0.0, 0.0, 0.0, 0.0, 0.0, 0.0, 0.0, 0.0, 0.0, 0.0, 0.0, 0.0, 0.0, 0.0, 0.0, 0.0, 0.0, 0.0, 0.0, 0.0, 0.0, 0.0, 0.0, 0.0, 0.0, 0.0, 0.0, 0.0, 0.0, 0.0, 0.0, 0.0, 0.0, 0.0, 0.0, 0.0, 0.0, 0.0, 0.0, 0.0, 0.0, 0.0, 0.0, 0.0, 0.0, 0.0, 0.0, 0.0, 0.0, 0.0, 0.0, 0.0, 0.0, 0.0, 0.0, 0.0, 0.0, 0.0, 0.0, 0.0, 0.0, 0.0, 0.0, 0.0, 0.0, 0.0, 0.0, 0.0, 0.0, 0.0, 0.0, 0.0, 0.0, 0.0, 0.0, 0.0, 0.0, 0.0, 0.0, 0.0, 0.0, 0.0, 0.0, 0.0, 0.0, 0.0, 0.0, 0.0, 0.0, 0.0, 0.0, 0.0, 0.0, 0.0, 0.0, 0.0, 0.0, 0.0, 0.0, 0.0, 0.0, 0.0, 0.0, 0.0, 0.0, 0.0, 0.0, 0.0, 0.0, 0.0, 0.0, 0.0, 0.0, 0.0, 0.0, 0.0, 0.0, 0.0, 0.0, 0.0, 0.0, 0.0, 0.0, 0.0, 0.0, 0.0, 0.0, 0.0, 0.0, 0.0, 0.0, 0.0, 0.0, 0.0, 0.0, 0.0, 0.0, 0.0, 0.0, 0.0, 0.0, 0.0, 0.0, 0.0, 0.0, 0.0, 0.0, 0.0, 0.0, 0.0, 0.0, 0.0, 0.0, 0.0, 0.0, 0.0, 0.0, 0.0, 0.0, 0.0, 0.0, 0.0, 0.0, 0.0, 0.0, 0.0, 0.0, 0.0, 0.0, 0.0, 0.0, 0.0, 0.0, 0.0, 0.0, 0.0, 0.0, 0.0, 0.0, 0.0, 0.0, 0.0, 0.0, 0.0, 0.0, 0.0, 0.0, 0.0, 0.0, 0.0, 0.0, 0.0, 0.0, 0.0, 0.0, 0.0, 0.0, 0.0, 0.0, 0.0, 0.0, 0.0, 0.0, 0.0, 0.0, 0.0, 0.0, 0.0, 0.0, 0.0, 0.0, 0.0, 0.0, 0.0, 0.0, 0.0, 0.0, 0.0, 0.0, 0.0, 0.0, 0.0, 0.0, 0.0, 0.0, 0.0, 0.0, 0.0, 0.0, 0.0, 0.0, 0.0, 0.0, 0.0, 0.0, 0.0, 0.0, 0.0, 0.0, 0.0, 0.0, 0.0, 0.0, 0.0, 0.0, 0.0, 0.0, 0.0, 0.0, 0.0, 0.0, 0.0, 0.0, 0.0, 0.0, 0.0, 0.0, 0.0, 0.0, 0.0, 0.0, 0.0, 0.0, 0.0, 0.0, 0.0, 0.0, 0.0, 0.0, 0.0, 0.0, 0.0, 0.0, 0.0, 0.0, 0.0, 0.0, 0.0, 0.0, 0.0, 0.0, 0.0, 0.0, 0.0, 0.0, 0.0, 0.0, 0.0, 0.0, 0.0, 0.0, 0.0, 0.0, 0.0, 0.0, 0.0, 0.0, 0.0, 0.0, 0.0, 0.0, 0.0, 0.0, 0.0, 0.0, 0.0, 0.0, 0.0, 0.0, 0.0, 0.0, 0.0, 0.0, 0.0, 0.0, 0.0, 0.0, 0.0, 0.0, 0.0, 0.0, 0.0, 0.0, 0.0, 0.0, 0.0, 0.0, 0.0, 0.0, 0.0, 0.0, 0.0, 0.0, 0.0, 0.0, 0.0, 0.0, 0.0, 0.0, 0.0, 0.0, 0.0, 0.0, 0.0, 0.0, 0.0, 0.0, 0.0, 0.0, 0.0, 0.0, 0.0, 0.0, 0.0, 0.0, 0.0, 0.0, 0.0, 0.0, 0.0, 0.0, 0.0, 0.0, 0.0, 0.0, 0.0, 0.0, 0.0, 0.0, 0.0, 0.0, 0.0, 0.0, 0.0, 0.0, 0.0, 0.0, 0.0, 0.0, 0.0, 0.0, 0.0, 0.0, 0.0, 0.0, 0.0, 0.0, 0.0, 0.0, 0.0, 0.0, 0.0, 0.0, 0.0, 0.0, 0.0, 0.0, 0.0, 0.0, 0.0, 0.0, 0.0, 0.0, 0.0, 0.0, 0.0, 0.0, 0.0, 0.0, 0.0, 0.0, 0.0, 0.0, 0.0, 0.0, 0.0, 0.0, 0.0, 0.0, 0.0, 0.0, 0.0, 0.0, 0.0, 0.0, 0.0, 0.0, 0.0, 0.0, 0.0, 0.0, 0.0, 0.0, 0.0, 0.0, 0.0, 0.0, 0.0, 0.0, 0.0, 0.0, 0.0, 0.0, 0.0, 0.0, 0.0, 0.0, 0.0, 0.0, 0.0, 0.0, 0.0, 0.0, 0.0, 0.0, 0.0, 0.0, 0.0, 0.0, 0.0, 0.0, 0.0, 0.0, 0.0, 0.0, 0.0, 0.0, 0.0, 0.0, 0.0, 0.0, 0.0, 0.0, 0.0, 0.0, 0.0, 0.0, 0.0, 0.0, 0.0, 0.0, 0.0, 0.0, 0.0, 0.0, 0.0, 0.0, 0.0, 0.0, 0.0, 0.0, 0.0, 0.0, 0.0, 0.0, 0.0, 0.0, 0.0, 0.0, 0.0, 0.0, 0.0, 0.0, 0.0, 0.0, 0.0, 0.0, 0.0, 0.0, 0.0, 0.0, 0.0, 0.0, 0.0, 0.0, 0.0, 0.0, 0.0, 0.0, 0.0, 0.0, 0.0, 0.0, 0.0, 0.0, 0.0, 0.0, 0.0, 0.0, 0.0, 0.0, 0.0, 0.0, 0.0, 0.0, 0.0, 0.0, 0.0, 0.0, 0.0, 0.0, 0.0, 0.0, 0.0, 0.0, 0.0, 0.0, 0.0, 0.0, 0.0, 0.0, 0.0, 0.0, 0.0, 0.0, 0.0, 0.0, 0.0, 0.0, 0.0, 0.0, 0.0, 0.0, 0.0, 0.0, 0.0, 0.0, 0.0, 0.0, 0.0, 0.0, 0.0, 0.0, 0.0, 0.0, 0.0, 0.0, 0.0, 0.0, 0.0, 0.0, 0.0, 0.0, 0.0, 0.0, 0.0, 0.0, 0.0, 0.0, 0.0, 0.0, 0.0, 0.0, 0.0, 0.0, 0.0, 0.0, 0.0, 0.0, 0.0, 0.0, 0.0, 0.0, 0.0, 0.0, 0.0, 0.0, 0.0, 0.0, 0.0, 0.0, 0.0, 0.0, 0.0, 0.0, 0.0, 0.0, 0.0, 0.0, 0.0, 0.0, 0.0, 0.0, 0.0, 0.0, 0.0, 0.0, 0.0, 0.0, 0.0, 0.0, 0.0, 0.0, 0.0, 0.0, 0.0, 0.0, 0.0, 0.0, 0.0, 0.0, 0.0, 0.0, 0.0, 0.0, 0.0, 0.0, 0.0, 0.0, 0.0, 0.0, 0.0, 0.0, 0.0, 0.0, 0.0, 0.0, 0.0, 0.0, 0.0, 0.0, 0.0, 0.0, 0.0, 0.0, 0.0, 0.0, 0.0, 0.0, 0.0, 0.0, 0.0, 0.0, 0.0, 0.0, 0.0, 0.0, 0.0, 0.0, 0.0, 0.0, 0.0, 0.0, 0.0, 0.0, 0.0, 0.0, 0.0, 0.0, 0.0, 0.0, 0.0, 0.0, 0.0, 0.0, 0.0, 0.0, 0.0, 0.0, 0.0, 0.0, 0.0, 0.0, 0.0, 0.0, 0.0, 0.0, 0.0, 0.0, 0.0, 0.0, 0.0, 0.0, 0.0, 0.0, 0.0, 0.0, 0.0, 0.0, 0.0, 0.0, 0.0, 0.0, 0.0, 0.0, 0.0, 0.0, 0.0, 0.0, 0.0, 0.0, 0.0, 0.0, 0.0, 0.0, 0.0, 0.0, 0.0, 0.0, 0.0, 0.0, 0.0, 0.0, 0.0, 0.0, 0.0, 0.0, 0.0, 0.0, 0.0, 0.0, 0.0, 0.0, 0.0, 0.0, 0.0, 0.0, 0.0, 0.0, 0.0, 0.0, 0.0, 0.0, 0.0, 0.0, 0.0, 0.0, 0.0, 0.0, 0.0, 0.0, 0.0, 0.0, 0.0, 0.0, 0.0, 0.0, 0.0, 0.0, 0.0, 0.0, 0.0, 0.0, 0.0, 0.0, 0.0, 0.0, 0.0, 0.0, 0.0, 0.0, 0.0, 0.0, 0.0, 0.0, 0.0, 0.0, 0.0, 0.0, 0.0, 0.0, 0.0, 0.0, 0.0, 0.0, 0.0, 0.0, 0.0, 0.0, 0.0, 0.0, 0.0, 0.0, 0.0, 0.0, 0.0, 0.0, 0.0, 0.0, 0.0, 0.0, 0.0, 0.0, 0.0, 0.0, 0.0, 0.0, 0.0, 0.0, 0.0, 0.0, 0.0, 0.0, 0.0, 0.0, 0.0, 0.0, 0.0, 0.0, 0.0, 0.0, 0.0, 0.0, 0.0, 0.0, 0.0, 0.0, 0.0, 0.0, 0.0, 0.0, 0.0, 0.0, 0.0, 0.0, 0.0, 0.0, 0.0, 0.0, 0.0, 0.0, 0.0, 0.0, 0.0, 0.0, 0.0, 0.0, 0.0, 0.0, 0.0, 0.0, 0.0, 0.0, 0.0, 0.0, 0.0, 0.0, 0.0, 0.0, 0.0, 0.0, 0.0, 0.0, 0.0, 0.0, 0.0, 0.0, 0.0, 0.0, 0.0, 0.0, 0.0, 0.0, 0.0, 0.0, 0.0, 0.0, 0.0, 0.0, 0.0, 0.0, 0.0, 0.0, 0.0, 0.0, 0.0, 0.0, 0.0, 0.0, 0.0, 0.0, 0.0, 0.0, 0.0, 0.0, 0.0, 0.0, 0.0, 0.0, 0.0, 0.0, 0.0, 0.0, 0.0, 0.0, 0.0, 0.0, 0.0, 0.0, 0.0, 0.0, 0.0, 0.0, 0.0, 0.0, 0.0, 0.0, 0.0, 0.0, 0.0, 0.0, 0.0, 0.0, 0.0, 0.0, 0.0, 0.0, 0.0, 0.0, 0.0, 0.0, 0.0, 0.0, 0.0, 0.0, 0.0, 0.0, 0.0, 0.0, 0.0, 0.0, 0.0, 0.0, 0.0, 0.0, 0.0, 0.0, 0.0, 0.0, 0.0, 0.0, 0.0, 0.0, 0.0, 0.0, 0.0, 0.0, 0.0, 0.0, 0.0, 0.0, 0.0, 0.0, 0.0, 0.0, 0.0, 0.0, 0.0, 0.0, 0.0, 0.0, 0.0, 0.0, 0.0, 0.0, 0.0, 0.0, 0.0, 0.0, 0.0, 0.0, 0.0, 0.0, 0.0, 0.0, 0.0, 0.0, 0.0, 0.0, 0.0, 0.0, 0.0, 0.0, 0.0, 0.0, 0.0, 0.0, 0.0, 0.0, 0.0, 0.0, 0.0, 0.0, 0.0, 0.0, 0.0, 0.0, 0.0, 0.0, 0.0, 0.0, 0.0, 0.0, 0.0, 0.0, 0.0, 0.0, 0.0, 0.0, 0.0, 0.0, 0.0, 0.0, 0.0, 0.0, 0.0, 0.0, 0.0, 0.0, 0.0, 0.0, 0.0, 0.0, 0.0, 0.0, 0.0, 0.0, 0.0, 0.0, 0.0, 0.0, 0.0, 0.0, 0.0, 0.0, 0.0, 0.0, 0.0, 0.0, 0.0, 0.0, 0.0, 0.0, 0.0, 0.0, 0.0, 0.0, 0.0, 0.0, 0.0, 0.0, 0.0, 0.0, 0.0, 0.0, 0.0, 0.0, 0.0, 0.0, 0.0, 0.0, 0.0, 0.0, 0.0, 0.0, 0.0, 0.0, 0.0, 0.0, 0.0, 0.0, 0.0, 0.0, 0.0, 0.0, 0.0, 0.0, 0.0, 0.0, 0.0, 0.0, 0.0, 0.0, 0.0, 0.0, 0.0, 0.0, 0.0, 0.0, 0.0, 0.0, 0.0, 0.0, 0.0, 0.0, 0.0, 0.0, 0.0, 0.0, 0.0, 0.0, 0.0, 0.0, 0.0, 0.0, 0.0, 0.0, 0.0, 0.0, 0.0, 0.0, 0.0, 0.0, 0.0, 0.0, 0.0, 0.0, 0.0, 0.0, 0.0, 0.0, 0.0, 0.0, 0.0, 0.0, 0.0, 0.0, 0.0, 0.0, 0.0, 0.0, 0.0, 0.0, 0.0, 0.0, 0.0, 0.0, 0.0, 0.0, 0.0, 0.0, 0.0, 0.0, 0.0, 0.0, 0.0, 0.0, 0.0, 0.0, 0.0, 0.0, 0.0, 0.0, 0.0, 0.0, 0.0, 0.0, 0.0, 0.0, 0.0, 0.0, 0.0, 0.0, 0.0, 0.0, 0.0, 0.0, 0.0, 0.0, 0.0, 0.0, 0.0, 0.0, 0.0, 0.0, 0.0, 0.0, 0.0, 0.0, 0.0, 0.0, 0.0, 0.0, 0.0, 0.0, 0.0, 0.0, 0.0, 0.0, 0.0, 0.0, 0.0, 0.0, 0.0, 0.0, 0.0, 0.0, 0.0, 0.0, 0.0, 0.0, 0.0, 0.0, 0.0, 0.0, 0.0, 0.0, 0.0, 0.0, 0.0, 0.0, 0.0, 0.0, 0.0, 0.0, 0.0, 0.0, 0.0, 0.0, 0.0, 0.0, 0.0, 0.0, 0.0, 0.0, 0.0, 0.0, 0.0, 0.0, 0.0, 0.0, 0.0, 0.0, 0.0, 0.0, 0.0, 0.0, 0.0, 0.0, 0.0, 0.0, 0.0, 0.0, 0.0, 0.0, 0.0, 0.0, 0.0, 0.0, 0.0, 0.0, 0.0, 0.0, 0.0, 0.0, 0.0, 0.0, 0.0, 0.0, 0.0, 0.0, 0.0, 0.0, 0.0, 0.0, 0.0, 0.0, 0.0, 0.0, 0.0, 0.0, 0.0, 0.0, 0.0, 0.0, 0.0, 0.0, 0.0, 0.0, 0.0, 0.0, 0.0, 0.0, 0.0, 0.0, 0.0, 0.0, 0.0, 0.0, 0.0, 0.0, 0.0, 0.0, 0.0, 0.0, 0.0, 0.0, 0.0, 0.0, 0.0, 0.0, 0.0, 0.0, 0.0, 0.0, 0.0, 0.0, 0.0, 0.0, 0.0, 0.0, 0.0, 0.0, 0.0, 0.0, 0.0, 0.0, 0.0, 0.0, 0.0, 0.0, 0.0, 0.0, 0.0, 0.0, 0.0, 0.0, 0.0, 0.0, 0.0, 0.0, 0.0, 0.0, 0.0, 0.0, 0.0, 0.0, 0.0, 0.0, 0.0, 0.0, 0.0, 0.0, 0.0, 0.0, 0.0, 0.0, 0.0, 0.0, 0.0, 0.0, 0.0, 0.0, 0.0, 0.0, 0.0, 0.0, 0.0, 0.0, 0.0, 0.0, 0.0, 0.0, 0.0, 0.0, 0.0, 0.0, 0.0, 0.0, 0.0, 0.0, 0.0, 0.0, 0.0, 0.0, 0.0, 0.0, 0.0, 0.0, 0.0, 0.0, 0.0, 0.0, 0.0, 0.0, 0.0, 0.0, 0.0, 0.0, 0.0, 0.0, 0.0, 0.0, 0.0, 0.0, 0.0, 0.0, 0.0, 0.0, 0.0, 0.0, 0.0, 0.0, 0.0, 0.0, 0.0, 0.0, 0.0, 0.0, 0.0, 0.0, 0.0, 0.0, 0.0, 0.0, 0.0, 0.0, 0.0, 0.0, 0.0, 0.0, 0.0, 0.0, 0.0, 0.0, 0.0, 0.0, 0.0, 0.0, 0.0, 0.0, 0.0, 0.0, 0.0, 0.0, 0.0, 0.0, 0.0, 0.0, 0.0, 0.0, 0.0, 0.0, 0.0, 0.0, 0.0, 0.0, 0.0, 0.0, 0.0, 0.0, 0.0, 0.0, 0.0, 0.0, 0.0, 0.0, 0.0, 0.0, 0.0, 0.0, 0.0, 0.0, 0.0, 0.0, 0.0, 0.0, 0.0, 0.0, 0.0, 0.0, 0.0, 0.0, 0.0, 0.0, 0.0, 0.0, 0.0, 0.0, 0.0, 0.0, 0.0, 0.0, 0.0, 0.0, 0.0, 0.0, 0.0, 0.0, 0.0, 0.0, 0.0, 0.0, 0.0, 0.0, 0.0, 0.0, 0.0, 0.0, 0.0, 0.0, 0.0, 0.0, 0.0, 0.0, 0.0, 0.0, 0.0, 0.0, 0.0, 0.0, 0.0, 0.0, 0.0, 0.0, 0.0, 0.0, 0.0, 0.0, 0.0, 0.0, 0.0, 0.0, 0.0, 0.0, 0.0, 0.0, 0.0, 0.0, 0.0, 0.0, 0.0, 0.0, 0.0, 0.0, 0.0, 0.0, 0.0, 0.0, 0.0, 0.0, 0.0, 0.0, 0.0, 0.0, 0.0, 0.0, 0.0, 0.0, 0.0, 0.0, 0.0, 0.0, 0.0, 0.0, 0.0, 0.0, 0.0, 0.0, 0.0, 0.0, 0.0, 0.0, 0.0, 0.0, 0.0, 0.0, 0.0, 0.0, 0.0, 0.0, 0.0, 0.0, 0.0, 0.0, 0.0, 0.0, 0.0, 0.0, 0.0, 0.0, 0.0, 0.0, 0.0, 0.0, 0.0, 0.0, 0.0, 0.0, 0.0, 0.0, 0.0, 0.0, 0.0, 0.0, 0.0, 0.0, 0.0, 0.0, 0.0, 0.0, 0.0, 0.0, 0.0, 0.0, 0.0, 0.0, 0.0, 0.0, 0.0, 0.0, 0.0, 0.0, 0.0, 0.0, 0.0, 0.0, 0.0, 0.0, 0.0, 0.0, 0.0, 0.0, 0.0, 0.0, 0.0, 0.0, 0.0, 0.0, 0.0, 0.0, 0.0, 0.0, 0.0, 0.0, 0.0, 0.0, 0.0, 0.0, 0.0, 0.0, 0.0, 0.0, 0.0, 0.0, 0.0, 0.0, 0.0, 0.0, 0.0, 0.0, 0.0, 0.0, 0.0, 0.0, 0.0, 0.0, 0.0, 0.0, 0.0, 0.0, 0.0, 0.0, 0.0, 0.0, 0.0, 0.0, 0.0, 0.0, 0.0, 0.0, 0.0, 0.0, 0.0, 0.0, 0.0, 0.0, 0.0, 0.0, 0.0, 0.0, 0.0, 0.0, 0.0, 0.0, 0.0, 0.0, 0.0, 0.0, 0.0, 0.0, 0.0, 0.0, 0.0, 0.0, 0.0, 0.0, 0.0, 0.0, 0.0, 0.0, 0.0, 0.0, 0.0, 0.0, 0.0, 0.0, 0.0, 0.0, 0.0, 0.0, 0.0, 0.0, 0.0, 0.0, 0.0, 0.0, 0.0, 0.0, 0.0, 0.0, 0.0, 0.0, 0.0, 0.0, 0.0, 0.0, 0.0, 0.0, 0.0, 0.0, 0.0, 0.0, 0.0, 0.0, 0.0, 0.0, 0.0, 0.0, 0.0, 0.0, 0.0, 0.0, 0.0, 0.0, 0.0, 0.0, 0.0, 0.0, 0.0, 0.0, 0.0, 0.0, 0.0, 0.0, 0.0, 0.0, 0.0, 0.0, 0.0, 0.0, 0.0, 0.0, 0.0, 0.0, 0.0, 0.0, 0.0, 0.0, 0.0, 0.0, 0.0, 0.0, 0.0, 0.0, 0.0, 0.0, 0.0, 0.0, 0.0, 0.0, 0.0, 0.0, 0.0, 0.0, 0.0, 0.0, 0.0, 0.0, 0.0, 0.0, 0.0, 0.0, 0.0, 0.0, 0.0, 0.0, 0.0, 0.0, 0.0, 0.0, 0.0, 0.0, 0.0, 0.0, 0.0, 0.0, 0.0, 0.0, 0.0, 0.0, 0.0, 0.0, 0.0, 0.0, 0.0, 0.0, 0.0, 0.0, 0.0, 0.0, 0.0, 0.0, 0.0, 0.0, 0.0, 0.0, 0.0, 0.0, 0.0, 0.0, 0.0, 0.0, 0.0, 0.0, 0.0, 0.0, 0.0, 0.0, 0.0, 0.0, 0.0, 0.0, 0.0, 0.0, 0.0, 0.0, 0.0, 0.0, 0.0, 0.0, 0.0, 0.0, 0.0, 0.0, 0.0, 0.0, 0.0, 0.0, 0.0, 0.0, 0.0, 0.0, 0.0, 0.0, 0.0, 0.0, 0.0, 0.0, 0.0, 0.0, 0.0, 0.0, 0.0, 0.0, 0.0, 0.0, 0.0, 0.0, 0.0, 0.0, 0.0, 0.0, 0.0, 0.0, 0.0, 0.0, 0.0, 0.0, 0.0, 0.0, 0.0, 0.0, 0.0, 0.0, 0.0, 0.0, 0.0, 0.0, 0.0, 0.0, 0.0, 0.0, 0.0, 0.0, 0.0, 0.0, 0.0, 0.0, 0.0, 0.0])
me_plane_005.materials.append(mat_black)
me_plane_005.update()

# ---- objects
ob_pawn = bpy.data.objects.new('Pawn', me_plane_005)

# ---- transforms, parenting, visibility, modifiers, constraints
ob_pawn.location = (0.0, 0.0, 0.0)

# ---- collection membership
col_collection.objects.link(ob_pawn)

# ---- scene / render settings (as saved in the file)
scene.frame_start = 1; scene.frame_end = 250; scene.frame_set(1)
scene.render.engine = 'BLENDER_EEVEE_NEXT'
scene.render.bake_bias = 0.0
scene.render.bake_samples = 0
scene.cycles.sampling_pattern = 'TABULATED_SOBOL'
scene.eevee.use_volume_custom_range = False
bpy.context.view_layer.update()

# ---- added for rendering (the .blend has no active camera and no usable light): camera, sun
cam_auto = bpy.data.cameras.new('AutoCamera')
cam_auto.lens = 50.0
cam_auto.sensor_width = 36.0
cam_auto.clip_end = 1000.0
ob_auto_camera = bpy.data.objects.new('AutoCamera', cam_auto)
scene.collection.objects.link(ob_auto_camera)
ob_auto_camera.location = (1.16258, -1.3951, 1.40907)
ob_auto_camera.rotation_euler = (1.09748, -7.21219e-08, 0.694738)
scene.camera = ob_auto_camera
light_auto_sun = bpy.data.lights.new('AutoSun', 'SUN')
light_auto_sun.energy = 3.0
light_auto_sun.angle = 0.0523599
ob_auto_sun = bpy.data.objects.new('AutoSun', light_auto_sun)
scene.collection.objects.link(ob_auto_sun)
ob_auto_sun.rotation_euler = (0.872665, 0.174533, 0.523599)
bpy.context.view_layer.update()
